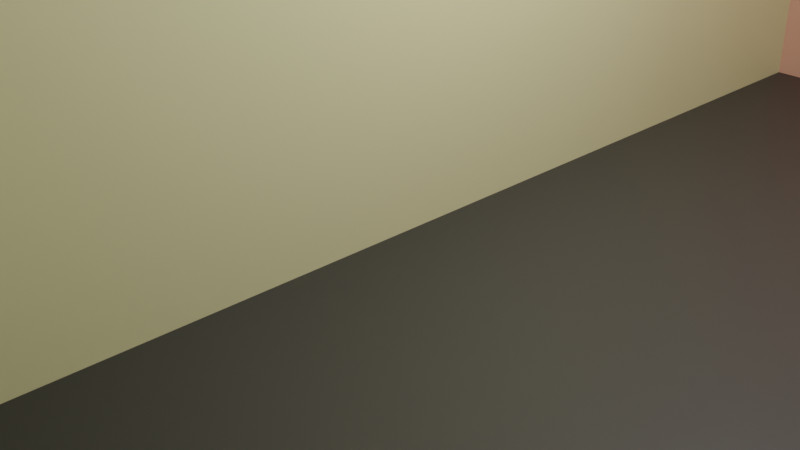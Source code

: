 # Source: Menu.blend  (saved by Blender 3.4.6; exported with 4.5.12 LTS)
import bpy
from mathutils import Matrix  # noqa: F401  (used for matrix-valued properties, if any)

bpy.ops.wm.read_factory_settings(use_empty=True)
scene = bpy.context.scene
scene.name = 'Scene'

# ---- collections
col_collection = bpy.data.collections.new('Collection'); scene.collection.children.link(col_collection)

# ---- materials (node trees are filled in below, after node groups)
mat_material_016 = bpy.data.materials.new('Material.016')
mat_material_016.use_transparent_shadow = False
mat_material_012 = bpy.data.materials.new('Material.012')
mat_material_012.use_transparent_shadow = False
mat_material_014 = bpy.data.materials.new('Material.014')
mat_material_014.use_transparent_shadow = False
mat_material_015 = bpy.data.materials.new('Material.015')
mat_material_015.use_transparent_shadow = False
mat_material_013 = bpy.data.materials.new('Material.013')
mat_material_013.use_transparent_shadow = False
mat_material_001 = bpy.data.materials.new('Material.001')
mat_material_001.use_transparent_shadow = False
mat_material_003 = bpy.data.materials.new('Material.003')
mat_material_003.use_transparent_shadow = False
mat_material_005 = bpy.data.materials.new('Material.005')
mat_material_005.use_transparent_shadow = False
mat_material_007 = bpy.data.materials.new('Material.007')
mat_material_007.use_transparent_shadow = False
mat_material_008 = bpy.data.materials.new('Material.008')
mat_material_008.use_transparent_shadow = False
mat_material_009 = bpy.data.materials.new('Material.009')
mat_material_009.use_transparent_shadow = False
mat_material_010 = bpy.data.materials.new('Material.010')
mat_material_010.use_transparent_shadow = False

# ---- material node trees
mat_material_016.use_nodes = True; mat_material_016.node_tree.nodes.clear()
_N = mat_material_016.node_tree.nodes; _L = mat_material_016.node_tree.links
n0 = _N.new('ShaderNodeBsdfPrincipled'); n0.name = 'Principled BSDF'; n0.location = (10, 300)
n0.distribution = 'GGX'
n0.subsurface_method = 'RANDOM_WALK_SKIN'
n0.inputs[0].default_value = (0.03854, 0.03854, 0.03854, 1.0)
n0.inputs[3].default_value = 1.45
n0.inputs[27].default_value = (0.0, 0.0, 0.0, 1.0)
n0.inputs[28].default_value = 1.0
n1 = _N.new('ShaderNodeOutputMaterial'); n1.name = 'Material Output'; n1.location = (300, 300)
_L.new(n0.outputs[0], n1.inputs[0])
n1.is_active_output = True
mat_material_012.use_nodes = True; mat_material_012.node_tree.nodes.clear()
_N = mat_material_012.node_tree.nodes; _L = mat_material_012.node_tree.links
n0 = _N.new('ShaderNodeBsdfPrincipled'); n0.name = 'Principled BSDF'; n0.location = (10, 300)
n0.distribution = 'GGX'
n0.subsurface_method = 'RANDOM_WALK_SKIN'
n0.inputs[0].default_value = (0.8, 0.7525, 0.4407, 1.0)
n0.inputs[3].default_value = 1.45
n0.inputs[27].default_value = (0.0, 0.0, 0.0, 1.0)
n0.inputs[28].default_value = 1.0
n1 = _N.new('ShaderNodeOutputMaterial'); n1.name = 'Material Output'; n1.location = (300, 300)
_L.new(n0.outputs[0], n1.inputs[0])
n1.is_active_output = True
mat_material_014.use_nodes = True; mat_material_014.node_tree.nodes.clear()
_N = mat_material_014.node_tree.nodes; _L = mat_material_014.node_tree.links
n0 = _N.new('ShaderNodeBsdfPrincipled'); n0.name = 'Principled BSDF'; n0.location = (10, 300)
n0.distribution = 'GGX'
n0.subsurface_method = 'RANDOM_WALK_SKIN'
n0.inputs[0].default_value = (0.8, 0.3889, 0.2903, 1.0)
n0.inputs[3].default_value = 1.45
n0.inputs[27].default_value = (0.0, 0.0, 0.0, 1.0)
n0.inputs[28].default_value = 1.0
n1 = _N.new('ShaderNodeOutputMaterial'); n1.name = 'Material Output'; n1.location = (300, 300)
_L.new(n0.outputs[0], n1.inputs[0])
n1.is_active_output = True
mat_material_015.use_nodes = True; mat_material_015.node_tree.nodes.clear()
_N = mat_material_015.node_tree.nodes; _L = mat_material_015.node_tree.links
n0 = _N.new('ShaderNodeBsdfPrincipled'); n0.name = 'Principled BSDF'; n0.location = (10, 300)
n0.distribution = 'GGX'
n0.subsurface_method = 'RANDOM_WALK_SKIN'
n0.inputs[0].default_value = (0.499, 0.6325, 0.3702, 1.0)
n0.inputs[3].default_value = 1.45
n0.inputs[27].default_value = (0.0, 0.0, 0.0, 1.0)
n0.inputs[28].default_value = 1.0
n1 = _N.new('ShaderNodeOutputMaterial'); n1.name = 'Material Output'; n1.location = (300, 300)
_L.new(n0.outputs[0], n1.inputs[0])
n1.is_active_output = True
mat_material_013.use_nodes = True; mat_material_013.node_tree.nodes.clear()
_N = mat_material_013.node_tree.nodes; _L = mat_material_013.node_tree.links
n0 = _N.new('ShaderNodeBsdfPrincipled'); n0.name = 'Principled BSDF'; n0.location = (10, 300)
n0.distribution = 'GGX'
n0.subsurface_method = 'RANDOM_WALK_SKIN'
n0.inputs[0].default_value = (0.7991, 0.7529, 0.4397, 1.0)
n0.inputs[3].default_value = 1.45
n0.inputs[27].default_value = (0.0, 0.0, 0.0, 1.0)
n0.inputs[28].default_value = 1.0
n1 = _N.new('ShaderNodeOutputMaterial'); n1.name = 'Material Output'; n1.location = (300, 300)
_L.new(n0.outputs[0], n1.inputs[0])
n1.is_active_output = True
mat_material_001.use_nodes = True; mat_material_001.node_tree.nodes.clear()
_N = mat_material_001.node_tree.nodes; _L = mat_material_001.node_tree.links
n0 = _N.new('ShaderNodeBsdfPrincipled'); n0.name = 'Principled BSDF'; n0.location = (10, 300)
n0.distribution = 'GGX'
n0.subsurface_method = 'RANDOM_WALK_SKIN'
n0.inputs[0].default_value = (0.0298, 0.8, 0.0283, 1.0)
n0.inputs[3].default_value = 1.45
n0.inputs[27].default_value = (0.0, 0.0, 0.0, 1.0)
n0.inputs[28].default_value = 1.0
n1 = _N.new('ShaderNodeOutputMaterial'); n1.name = 'Material Output'; n1.location = (300, 300)
_L.new(n0.outputs[0], n1.inputs[0])
n1.is_active_output = True
mat_material_003.use_nodes = True; mat_material_003.node_tree.nodes.clear()
_N = mat_material_003.node_tree.nodes; _L = mat_material_003.node_tree.links
n0 = _N.new('ShaderNodeBsdfPrincipled'); n0.name = 'Principled BSDF'; n0.location = (10, 300)
n0.distribution = 'GGX'
n0.subsurface_method = 'RANDOM_WALK_SKIN'
n0.inputs[0].default_value = (0.8, 0.05273, 0.03212, 1.0)
n0.inputs[3].default_value = 1.45
n0.inputs[27].default_value = (0.0, 0.0, 0.0, 1.0)
n0.inputs[28].default_value = 1.0
n1 = _N.new('ShaderNodeOutputMaterial'); n1.name = 'Material Output'; n1.location = (300, 300)
_L.new(n0.outputs[0], n1.inputs[0])
n1.is_active_output = True
mat_material_005.use_nodes = True; mat_material_005.node_tree.nodes.clear()
_N = mat_material_005.node_tree.nodes; _L = mat_material_005.node_tree.links
n0 = _N.new('ShaderNodeBsdfPrincipled'); n0.name = 'Principled BSDF'; n0.location = (10, 300)
n0.distribution = 'GGX'
n0.subsurface_method = 'RANDOM_WALK_SKIN'
n0.inputs[0].default_value = (0.8, 0.7897, 0.06157, 1.0)
n0.inputs[3].default_value = 1.45
n0.inputs[27].default_value = (0.0, 0.0, 0.0, 1.0)
n0.inputs[28].default_value = 1.0
n1 = _N.new('ShaderNodeOutputMaterial'); n1.name = 'Material Output'; n1.location = (300, 300)
_L.new(n0.outputs[0], n1.inputs[0])
n1.is_active_output = True
mat_material_007.use_nodes = True; mat_material_007.node_tree.nodes.clear()
_N = mat_material_007.node_tree.nodes; _L = mat_material_007.node_tree.links
n0 = _N.new('ShaderNodeBsdfPrincipled'); n0.name = 'Principled BSDF'; n0.location = (10, 300)
n0.distribution = 'GGX'
n0.subsurface_method = 'RANDOM_WALK_SKIN'
n0.inputs[0].default_value = (0.006775, 0.006775, 0.006775, 1.0)
n0.inputs[3].default_value = 1.45
n0.inputs[27].default_value = (0.0, 0.0, 0.0, 1.0)
n0.inputs[28].default_value = 1.0
n1 = _N.new('ShaderNodeOutputMaterial'); n1.name = 'Material Output'; n1.location = (300, 300)
_L.new(n0.outputs[0], n1.inputs[0])
n1.is_active_output = True
mat_material_008.use_nodes = True; mat_material_008.node_tree.nodes.clear()
_N = mat_material_008.node_tree.nodes; _L = mat_material_008.node_tree.links
n0 = _N.new('ShaderNodeBsdfPrincipled'); n0.name = 'Principled BSDF'; n0.location = (10, 300)
n0.distribution = 'GGX'
n0.subsurface_method = 'RANDOM_WALK_SKIN'
n0.inputs[0].default_value = (0.8, 0.7897, 0.06157, 1.0)
n0.inputs[3].default_value = 1.45
n0.inputs[27].default_value = (0.0, 0.0, 0.0, 1.0)
n0.inputs[28].default_value = 1.0
n1 = _N.new('ShaderNodeOutputMaterial'); n1.name = 'Material Output'; n1.location = (300, 300)
_L.new(n0.outputs[0], n1.inputs[0])
n1.is_active_output = True
mat_material_009.use_nodes = True; mat_material_009.node_tree.nodes.clear()
_N = mat_material_009.node_tree.nodes; _L = mat_material_009.node_tree.links
n0 = _N.new('ShaderNodeBsdfPrincipled'); n0.name = 'Principled BSDF'; n0.location = (10, 300)
n0.distribution = 'GGX'
n0.subsurface_method = 'RANDOM_WALK_SKIN'
n0.inputs[0].default_value = (0.8, 0.7897, 0.06157, 1.0)
n0.inputs[3].default_value = 1.45
n0.inputs[27].default_value = (0.0, 0.0, 0.0, 1.0)
n0.inputs[28].default_value = 1.0
n1 = _N.new('ShaderNodeOutputMaterial'); n1.name = 'Material Output'; n1.location = (300, 300)
_L.new(n0.outputs[0], n1.inputs[0])
n1.is_active_output = True
mat_material_010.use_nodes = True; mat_material_010.node_tree.nodes.clear()
_N = mat_material_010.node_tree.nodes; _L = mat_material_010.node_tree.links
n0 = _N.new('ShaderNodeBsdfPrincipled'); n0.name = 'Principled BSDF'; n0.location = (10, 300)
n0.distribution = 'GGX'
n0.subsurface_method = 'RANDOM_WALK_SKIN'
n0.inputs[0].default_value = (0.006775, 0.006775, 0.006775, 1.0)
n0.inputs[3].default_value = 1.45
n0.inputs[27].default_value = (0.0, 0.0, 0.0, 1.0)
n0.inputs[28].default_value = 1.0
n1 = _N.new('ShaderNodeOutputMaterial'); n1.name = 'Material Output'; n1.location = (300, 300)
_L.new(n0.outputs[0], n1.inputs[0])
n1.is_active_output = True

# ---- world
world_world = bpy.data.worlds.new('World'); scene.world = world_world
world_world.use_nodes = True; world_world.node_tree.nodes.clear()
_N = world_world.node_tree.nodes; _L = world_world.node_tree.links
n0 = _N.new('ShaderNodeOutputWorld'); n0.name = 'World Output'; n0.location = (300, 300)
n1 = _N.new('ShaderNodeBackground'); n1.name = 'Background'; n1.location = (10, 300)
n1.inputs[0].default_value = (0.05088, 0.05088, 0.05088, 1.0)
_L.new(n1.outputs[0], n0.inputs[0])
n0.is_active_output = True
world_world.color = (0.05088, 0.05088, 0.05088)
world_world.use_sun_shadow = False
world_world.sun_shadow_jitter_overblur = 0.0

# ---- cameras
cam_camera = bpy.data.cameras.new('Camera')
cam_camera.clip_end = 100.0
cam_camera.ortho_scale = 7.314

# ---- lights
light_light = bpy.data.lights.new('Light', 'POINT')
light_light.transmission_factor = 0.0
light_light.energy = 1000.0
light_light.shadow_soft_size = 0.1
light_light.shadow_maximum_resolution = 0.006
light_light.use_absolute_resolution = True

# ---- meshes
me_plane = bpy.data.meshes.new('Plane')
me_plane.from_pydata([(-7.5, -7.5, 0.0), (7.5, -7.5, 0.0), (-7.5, 7.5, 0.0), (7.5, 7.5, 0.0)], [], [(0, 1, 3, 2)])
_uv = me_plane.uv_layers.new(name='UVMap')
_uv.uv.foreach_set('vector', [0.0, 0.0, 1.0, 0.0, 1.0, 1.0, 0.0, 1.0])
me_plane.materials.append(mat_material_016)
me_plane.update()
me_cube_001 = bpy.data.meshes.new('Cube.001')
me_cube_001.from_pydata([(-0.25, -0.25, -0.25), (-0.25, -0.25, 0.25), (-0.25, 0.25, -0.25), (-0.25, 0.25, 0.25), (0.25, -0.25, -0.25), (0.25, -0.25, 0.25), (0.25, 0.25, -0.25), (0.25, 0.25, 0.25)], [], [(0, 1, 3, 2), (2, 3, 7, 6), (6, 7, 5, 4), (4, 5, 1, 0), (2, 6, 4, 0), (7, 3, 1, 5)])
_uv = me_cube_001.uv_layers.new(name='UVMap')
_uv.uv.foreach_set('vector', [0.375, 0.0, 0.625, 0.0, 0.625, 0.25, 0.375, 0.25, 0.375, 0.25, 0.625, 0.25, 0.625, 0.5, 0.375, 0.5, 0.375, 0.5, 0.625, 0.5, 0.625, 0.75, 0.375, 0.75, 0.375, 0.75, 0.625, 0.75, 0.625, 1.0, 0.375, 1.0, 0.125, 0.5, 0.375, 0.5, 0.375, 0.75, 0.125, 0.75, 0.625, 0.5, 0.875, 0.5, 0.875, 0.75, 0.625, 0.75])
me_cube_001.materials.append(mat_material_012)
me_cube_001.update()
me_cube_002 = bpy.data.meshes.new('Cube.002')
me_cube_002.from_pydata([(-0.25, -0.25, -0.25), (-0.25, -0.25, 0.25), (-0.25, 0.25, -0.25), (-0.25, 0.25, 0.25), (0.25, -0.25, -0.25), (0.25, -0.25, 0.25), (0.25, 0.25, -0.25), (0.25, 0.25, 0.25)], [], [(0, 1, 3, 2), (2, 3, 7, 6), (6, 7, 5, 4), (4, 5, 1, 0), (2, 6, 4, 0), (7, 3, 1, 5)])
_uv = me_cube_002.uv_layers.new(name='UVMap')
_uv.uv.foreach_set('vector', [0.375, 0.0, 0.625, 0.0, 0.625, 0.25, 0.375, 0.25, 0.375, 0.25, 0.625, 0.25, 0.625, 0.5, 0.375, 0.5, 0.375, 0.5, 0.625, 0.5, 0.625, 0.75, 0.375, 0.75, 0.375, 0.75, 0.625, 0.75, 0.625, 1.0, 0.375, 1.0, 0.125, 0.5, 0.375, 0.5, 0.375, 0.75, 0.125, 0.75, 0.625, 0.5, 0.875, 0.5, 0.875, 0.75, 0.625, 0.75])
me_cube_002.materials.append(mat_material_014)
me_cube_002.update()
me_cube_003 = bpy.data.meshes.new('Cube.003')
me_cube_003.from_pydata([(-0.25, -0.25, -0.25), (-0.25, -0.25, 0.25), (-0.25, 0.25, -0.25), (-0.25, 0.25, 0.25), (0.25, -0.25, -0.25), (0.25, -0.25, 0.25), (0.25, 0.25, -0.25), (0.25, 0.25, 0.25)], [], [(0, 1, 3, 2), (2, 3, 7, 6), (6, 7, 5, 4), (4, 5, 1, 0), (2, 6, 4, 0), (7, 3, 1, 5)])
_uv = me_cube_003.uv_layers.new(name='UVMap')
_uv.uv.foreach_set('vector', [0.375, 0.0, 0.625, 0.0, 0.625, 0.25, 0.375, 0.25, 0.375, 0.25, 0.625, 0.25, 0.625, 0.5, 0.375, 0.5, 0.375, 0.5, 0.625, 0.5, 0.625, 0.75, 0.375, 0.75, 0.375, 0.75, 0.625, 0.75, 0.625, 1.0, 0.375, 1.0, 0.125, 0.5, 0.375, 0.5, 0.375, 0.75, 0.125, 0.75, 0.625, 0.5, 0.875, 0.5, 0.875, 0.75, 0.625, 0.75])
me_cube_003.materials.append(mat_material_015)
me_cube_003.update()
me_cube_004 = bpy.data.meshes.new('Cube.004')
me_cube_004.from_pydata([(-0.25, -0.25, -0.25), (-0.25, -0.25, 0.25), (-0.25, 0.25, -0.25), (-0.25, 0.25, 0.25), (0.25, -0.25, -0.25), (0.25, -0.25, 0.25), (0.25, 0.25, -0.25), (0.25, 0.25, 0.25)], [], [(0, 1, 3, 2), (2, 3, 7, 6), (6, 7, 5, 4), (4, 5, 1, 0), (2, 6, 4, 0), (7, 3, 1, 5)])
_uv = me_cube_004.uv_layers.new(name='UVMap')
_uv.uv.foreach_set('vector', [0.375, 0.0, 0.625, 0.0, 0.625, 0.25, 0.375, 0.25, 0.375, 0.25, 0.625, 0.25, 0.625, 0.5, 0.375, 0.5, 0.375, 0.5, 0.625, 0.5, 0.625, 0.75, 0.375, 0.75, 0.375, 0.75, 0.625, 0.75, 0.625, 1.0, 0.375, 1.0, 0.125, 0.5, 0.375, 0.5, 0.375, 0.75, 0.125, 0.75, 0.625, 0.5, 0.875, 0.5, 0.875, 0.75, 0.625, 0.75])
me_cube_004.materials.append(mat_material_013)
me_cube_004.update()

# ---- curves / text
txt_playgame = bpy.data.curves.new('PlayGame', 'FONT')
txt_playgame.dimensions = '2D'
txt_playgame.body = 'PLAY GAME!'
txt_playgame.materials.append(mat_material_001)
txt_playgame.offset = 0.05
txt_playgame.extrude = 0.3
txt_quit = bpy.data.curves.new('Quit', 'FONT')
txt_quit.dimensions = '2D'
txt_quit.body = 'EXIT'
txt_quit.materials.append(mat_material_003)
txt_quit.offset = 0.05
txt_quit.extrude = 0.3
txt_quit_001 = bpy.data.curves.new('Quit.001', 'FONT')
txt_quit_001.dimensions = '2D'
txt_quit_001.body = 'LOOK AROUND'
txt_quit_001.materials.append(mat_material_005)
txt_quit_001.offset = 0.05
txt_quit_001.extrude = 0.3
txt_quit_002 = bpy.data.curves.new('Quit.002', 'FONT')
txt_quit_002.dimensions = '2D'
txt_quit_002.body = 'WALK THROUGH YOUR SELECTION'
txt_quit_002.materials.append(mat_material_007)
txt_quit_002.extrude = 0.1
txt_quit_003 = bpy.data.curves.new('Quit.003', 'FONT')
txt_quit_003.dimensions = '2D'
txt_quit_003.body = 'LOOK  DOWN TO MOVE FORWARD'
txt_quit_003.materials.append(mat_material_008)
txt_quit_003.offset = 0.05
txt_quit_003.extrude = 0.3
txt_quit_004 = bpy.data.curves.new('Quit.004', 'FONT')
txt_quit_004.dimensions = '2D'
txt_quit_004.body = 'LOOK  UP TO MOVE BACK'
txt_quit_004.materials.append(mat_material_009)
txt_quit_004.offset = 0.05
txt_quit_004.extrude = 0.3
txt_quit_005 = bpy.data.curves.new('Quit.005', 'FONT')
txt_quit_005.dimensions = '2D'
txt_quit_005.body = 'WHEN READY, WALK THROUGH THIS WALL'
txt_quit_005.materials.append(mat_material_010)
txt_quit_005.extrude = 0.1

# ---- objects
ob_light = bpy.data.objects.new('Light', light_light)
ob_camera = bpy.data.objects.new('Camera', cam_camera)
ob_plane = bpy.data.objects.new('Plane', me_plane)
ob_cube = bpy.data.objects.new('Cube', me_cube_001)
ob_cube_001 = bpy.data.objects.new('Cube.001', me_cube_002)
ob_cube_002 = bpy.data.objects.new('Cube.002', me_cube_003)
ob_cube_003 = bpy.data.objects.new('Cube.003', me_cube_004)
ob_play_game = bpy.data.objects.new('Play Game', txt_playgame)
ob_quit = bpy.data.objects.new('Quit', txt_quit)
ob_quit_001 = bpy.data.objects.new('Quit.001', txt_quit_001)
ob_quit_002 = bpy.data.objects.new('Quit.002', txt_quit_002)
ob_quit_003 = bpy.data.objects.new('Quit.003', txt_quit_003)
ob_quit_004 = bpy.data.objects.new('Quit.004', txt_quit_004)
ob_quit_005 = bpy.data.objects.new('Quit.005', txt_quit_005)

# ---- transforms, parenting, visibility, modifiers, constraints
ob_light.location = (4.076, 1.005, 5.904)
ob_light.rotation_euler = (0.6503, 0.05522, 1.866)
ob_light.lock_rotations_4d = False
ob_light.empty_display_type = 'ARROWS'
ob_light.color = (0.0, 0.0, 0.0, 0.0)
ob_light.lineart.crease_threshold = 0.0
ob_camera.location = (7.359, -6.926, 4.958)
ob_camera.rotation_euler = (1.109, 0.0, 0.8149)
ob_camera.lock_rotations_4d = False
ob_camera.empty_display_type = 'ARROWS'
ob_camera.color = (0.0, 0.0, 0.0, 0.0)
ob_camera.display_type = 'WIRE'
ob_camera.lineart.crease_threshold = 0.0
ob_plane.location = (0.0, 0.0, 0.0)
ob_plane.scale = (2.0, 1.0, 1.0)
ob_cube.location = (0.0, 0.0, 3.696)
ob_cube.scale = (1.0, 30.0, 15.0)
ob_cube_001.location = (7.447, 7.233, 3.696)
ob_cube_001.rotation_euler = (0.0, -0.0, 1.571)
ob_cube_001.scale = (1.0, 30.0, 15.0)
ob_cube_002.location = (7.447, -7.287, 3.696)
ob_cube_002.rotation_euler = (0.0, -0.0, 1.571)
ob_cube_002.scale = (1.0, 30.0, 15.0)
ob_cube_003.location = (14.7, 0.0, 3.696)
ob_cube_003.scale = (1.0, 30.0, 15.0)
ob_play_game.location = (10.66, -6.774, 2.724)
ob_play_game.rotation_euler = (-1.571, 3.142, 0.0)
ob_quit.location = (6.308, 6.762, 2.636)
ob_quit.rotation_euler = (-1.571, 3.142, 3.142)
ob_quit_001.location = (14.33, 3.281, 2.872)
ob_quit_001.rotation_euler = (-1.571, 3.142, 1.571)
ob_quit_002.location = (14.33, 3.58, 1.109)
ob_quit_002.rotation_euler = (-1.571, 3.142, 1.571)
ob_quit_002.scale = (0.5, 0.5, 0.5)
ob_quit_003.location = (-0.4439, 6.0, 4.985)
ob_quit_003.rotation_euler = (-1.571, 3.142, 1.571)
ob_quit_003.scale = (0.75, 0.75, 0.75)
ob_quit_004.location = (-0.4439, 4.568, 3.591)
ob_quit_004.rotation_euler = (-1.571, 3.142, 1.571)
ob_quit_004.scale = (0.75, 0.75, 0.75)
ob_quit_005.location = (-0.2809, 5.263, 2.416)
ob_quit_005.rotation_euler = (-1.571, 3.142, 1.571)
ob_quit_005.scale = (0.5, 0.5, 0.5)

# ---- collection membership
col_collection.objects.link(ob_light)
col_collection.objects.link(ob_camera)
col_collection.objects.link(ob_plane)
col_collection.objects.link(ob_cube)
col_collection.objects.link(ob_cube_001)
col_collection.objects.link(ob_cube_002)
col_collection.objects.link(ob_cube_003)
col_collection.objects.link(ob_play_game)
col_collection.objects.link(ob_quit)
col_collection.objects.link(ob_quit_001)
col_collection.objects.link(ob_quit_002)
col_collection.objects.link(ob_quit_003)
col_collection.objects.link(ob_quit_004)
col_collection.objects.link(ob_quit_005)

# ---- scene / render settings (as saved in the file)
scene.camera = ob_camera
scene.frame_start = 1; scene.frame_end = 250; scene.frame_set(1)
scene.render.engine = 'BLENDER_EEVEE_NEXT'
scene.cycles.sampling_pattern = 'TABULATED_SOBOL'
scene.cycles.use_light_tree = False
scene.view_settings.view_transform = 'Filmic'
bpy.context.view_layer.update()
